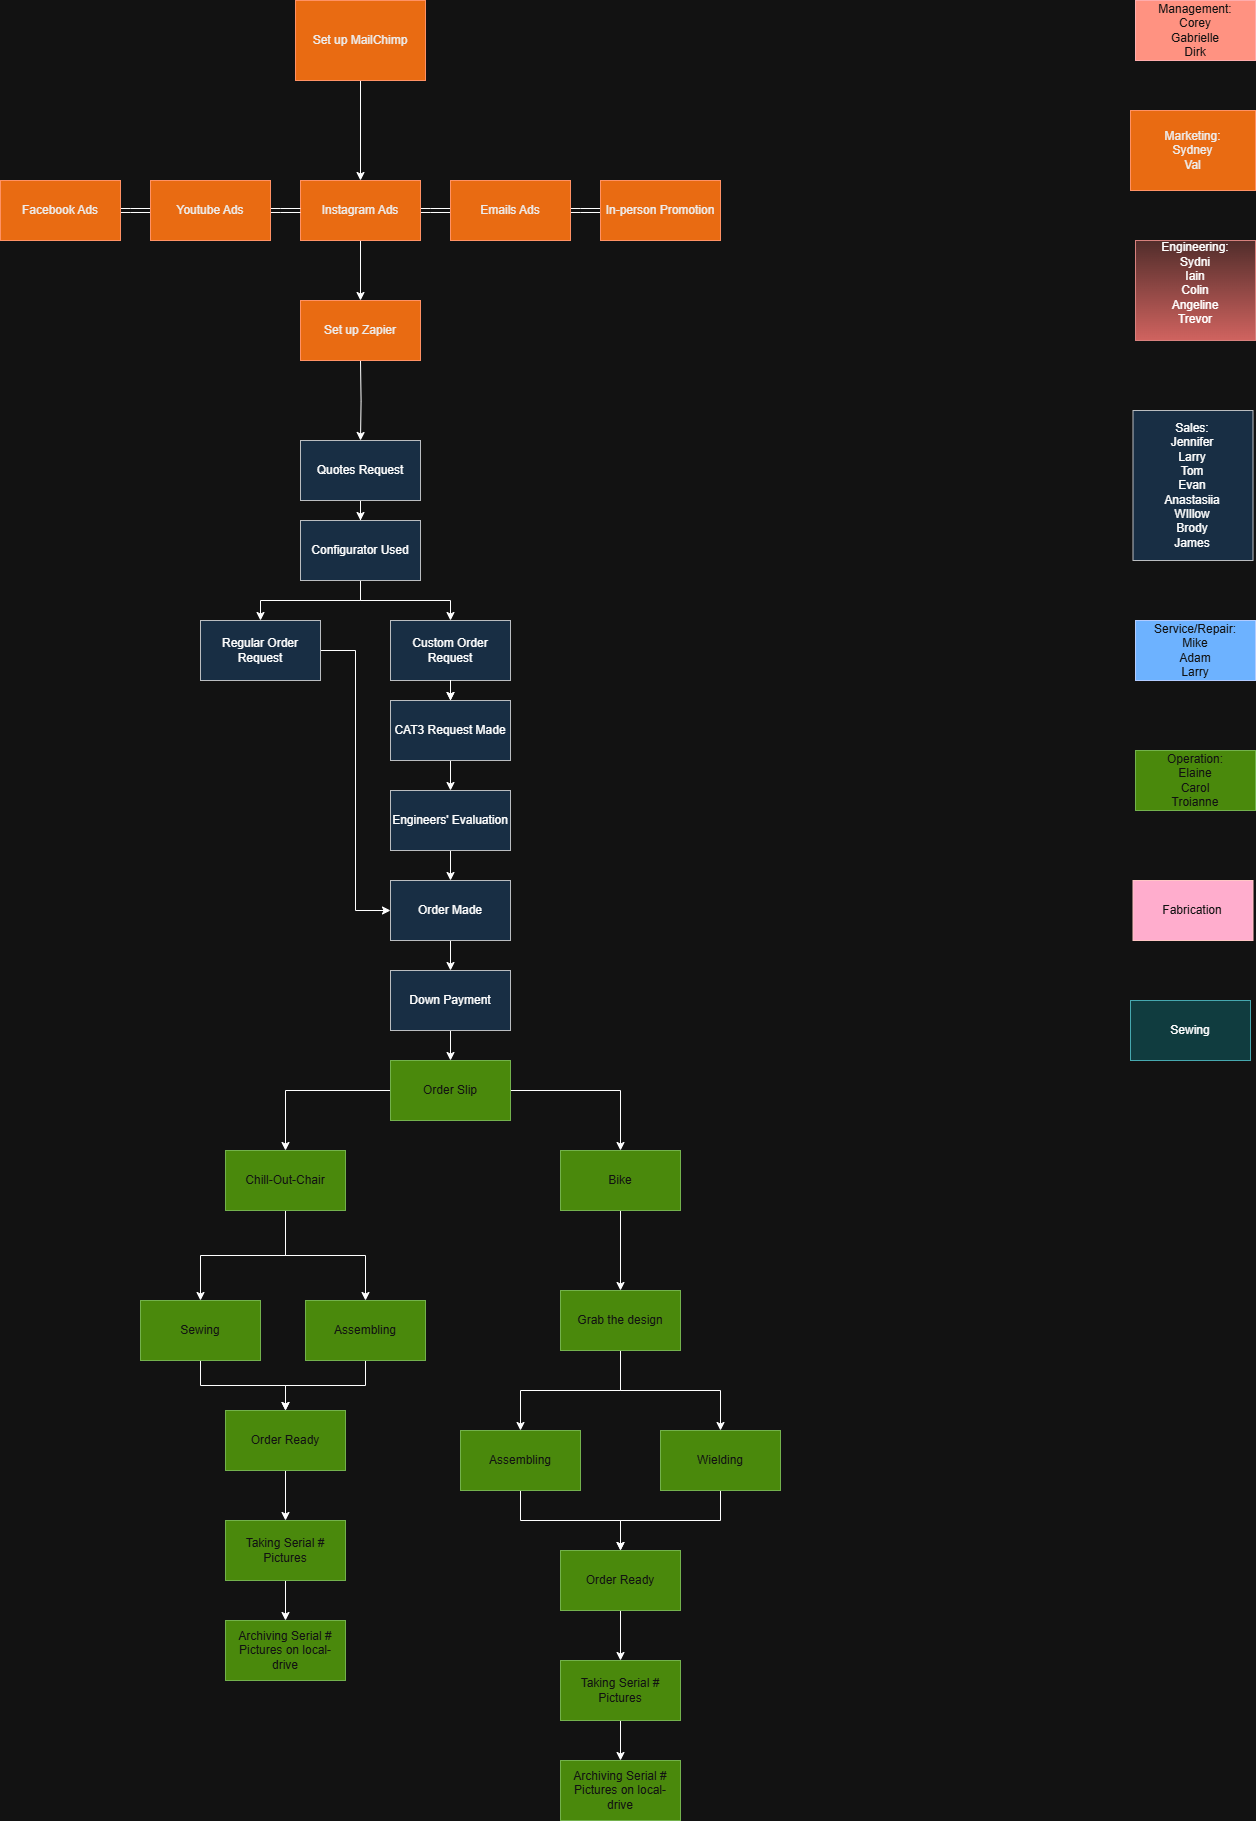

The diagram above was exported from draw.io. Its source (the exported page's mxGraphModel, read from the mxfile embedded in the PNG):
<mxGraphModel dx="2037" dy="2161" grid="1" gridSize="10" guides="1" tooltips="1" connect="1" arrows="1" fold="1" page="1" pageScale="1" pageWidth="850" pageHeight="1100" math="0" shadow="0">
  <root>
    <mxCell id="0" />
    <mxCell id="1" parent="0" />
    <mxCell id="GHYGCPifQh15sZ_tnKLO-3" value="" style="edgeStyle=orthogonalEdgeStyle;rounded=0;orthogonalLoop=1;jettySize=auto;html=1;" parent="1" source="GHYGCPifQh15sZ_tnKLO-1" target="GHYGCPifQh15sZ_tnKLO-2" edge="1">
      <mxGeometry relative="1" as="geometry" />
    </mxCell>
    <mxCell id="GHYGCPifQh15sZ_tnKLO-1" value="Quotes Request" style="rounded=0;whiteSpace=wrap;html=1;fillColor=#cce5ff;strokeColor=#36393d;" parent="1" vertex="1">
      <mxGeometry x="380" y="20" width="120" height="60" as="geometry" />
    </mxCell>
    <mxCell id="GHYGCPifQh15sZ_tnKLO-13" value="" style="edgeStyle=orthogonalEdgeStyle;rounded=0;orthogonalLoop=1;jettySize=auto;html=1;" parent="1" source="GHYGCPifQh15sZ_tnKLO-2" target="GHYGCPifQh15sZ_tnKLO-12" edge="1">
      <mxGeometry relative="1" as="geometry" />
    </mxCell>
    <mxCell id="GHYGCPifQh15sZ_tnKLO-15" value="" style="edgeStyle=orthogonalEdgeStyle;rounded=0;orthogonalLoop=1;jettySize=auto;html=1;" parent="1" source="GHYGCPifQh15sZ_tnKLO-2" target="GHYGCPifQh15sZ_tnKLO-14" edge="1">
      <mxGeometry relative="1" as="geometry" />
    </mxCell>
    <mxCell id="GHYGCPifQh15sZ_tnKLO-2" value="Configurator Used" style="rounded=0;whiteSpace=wrap;html=1;fillColor=#cce5ff;strokeColor=#36393d;" parent="1" vertex="1">
      <mxGeometry x="380" y="100" width="120" height="60" as="geometry" />
    </mxCell>
    <mxCell id="GHYGCPifQh15sZ_tnKLO-17" value="" style="edgeStyle=orthogonalEdgeStyle;rounded=0;orthogonalLoop=1;jettySize=auto;html=1;" parent="1" source="GHYGCPifQh15sZ_tnKLO-29" target="GHYGCPifQh15sZ_tnKLO-16" edge="1">
      <mxGeometry relative="1" as="geometry" />
    </mxCell>
    <mxCell id="GHYGCPifQh15sZ_tnKLO-12" value="Custom Order Request" style="rounded=0;whiteSpace=wrap;html=1;fillColor=#cce5ff;strokeColor=#36393d;" parent="1" vertex="1">
      <mxGeometry x="470" y="200" width="120" height="60" as="geometry" />
    </mxCell>
    <mxCell id="GHYGCPifQh15sZ_tnKLO-64" style="edgeStyle=orthogonalEdgeStyle;rounded=0;orthogonalLoop=1;jettySize=auto;html=1;entryX=0;entryY=0.5;entryDx=0;entryDy=0;" parent="1" source="GHYGCPifQh15sZ_tnKLO-14" target="GHYGCPifQh15sZ_tnKLO-20" edge="1">
      <mxGeometry relative="1" as="geometry" />
    </mxCell>
    <mxCell id="GHYGCPifQh15sZ_tnKLO-14" value="Regular Order Request" style="rounded=0;whiteSpace=wrap;html=1;fillColor=#cce5ff;strokeColor=#36393d;" parent="1" vertex="1">
      <mxGeometry x="280" y="200" width="120" height="60" as="geometry" />
    </mxCell>
    <mxCell id="GHYGCPifQh15sZ_tnKLO-40" value="" style="edgeStyle=orthogonalEdgeStyle;rounded=0;orthogonalLoop=1;jettySize=auto;html=1;" parent="1" source="GHYGCPifQh15sZ_tnKLO-16" target="GHYGCPifQh15sZ_tnKLO-20" edge="1">
      <mxGeometry relative="1" as="geometry" />
    </mxCell>
    <mxCell id="GHYGCPifQh15sZ_tnKLO-16" value="Engineers' Evaluation" style="rounded=0;whiteSpace=wrap;html=1;fillColor=#cce5ff;strokeColor=#36393d;" parent="1" vertex="1">
      <mxGeometry x="470" y="370" width="120" height="60" as="geometry" />
    </mxCell>
    <mxCell id="GHYGCPifQh15sZ_tnKLO-37" value="" style="edgeStyle=orthogonalEdgeStyle;rounded=0;orthogonalLoop=1;jettySize=auto;html=1;" parent="1" source="GHYGCPifQh15sZ_tnKLO-20" target="GHYGCPifQh15sZ_tnKLO-36" edge="1">
      <mxGeometry relative="1" as="geometry" />
    </mxCell>
    <mxCell id="GHYGCPifQh15sZ_tnKLO-20" value="Order Made" style="rounded=0;whiteSpace=wrap;html=1;fillColor=#cce5ff;strokeColor=#36393d;" parent="1" vertex="1">
      <mxGeometry x="470" y="460" width="120" height="60" as="geometry" />
    </mxCell>
    <mxCell id="GHYGCPifQh15sZ_tnKLO-30" value="" style="edgeStyle=orthogonalEdgeStyle;rounded=0;orthogonalLoop=1;jettySize=auto;html=1;" parent="1" source="GHYGCPifQh15sZ_tnKLO-12" target="GHYGCPifQh15sZ_tnKLO-29" edge="1">
      <mxGeometry relative="1" as="geometry">
        <mxPoint x="530" y="260" as="sourcePoint" />
        <mxPoint x="530" y="480" as="targetPoint" />
      </mxGeometry>
    </mxCell>
    <mxCell id="GHYGCPifQh15sZ_tnKLO-31" value="" style="edgeStyle=orthogonalEdgeStyle;rounded=0;orthogonalLoop=1;jettySize=auto;html=1;" parent="1" source="GHYGCPifQh15sZ_tnKLO-12" target="GHYGCPifQh15sZ_tnKLO-29" edge="1">
      <mxGeometry relative="1" as="geometry">
        <mxPoint x="530" y="260" as="sourcePoint" />
        <mxPoint x="530" y="400" as="targetPoint" />
      </mxGeometry>
    </mxCell>
    <mxCell id="GHYGCPifQh15sZ_tnKLO-29" value="CAT3 Request Made" style="rounded=0;whiteSpace=wrap;html=1;fillColor=#cce5ff;strokeColor=#36393d;" parent="1" vertex="1">
      <mxGeometry x="470" y="280" width="120" height="60" as="geometry" />
    </mxCell>
    <mxCell id="GHYGCPifQh15sZ_tnKLO-66" value="" style="edgeStyle=orthogonalEdgeStyle;rounded=0;orthogonalLoop=1;jettySize=auto;html=1;" parent="1" source="GHYGCPifQh15sZ_tnKLO-36" target="GHYGCPifQh15sZ_tnKLO-65" edge="1">
      <mxGeometry relative="1" as="geometry" />
    </mxCell>
    <mxCell id="GHYGCPifQh15sZ_tnKLO-36" value="Down Payment" style="whiteSpace=wrap;html=1;rounded=0;fillColor=#cce5ff;strokeColor=#36393d;" parent="1" vertex="1">
      <mxGeometry x="470" y="550" width="120" height="60" as="geometry" />
    </mxCell>
    <mxCell id="GHYGCPifQh15sZ_tnKLO-50" value="" style="edgeStyle=orthogonalEdgeStyle;rounded=0;orthogonalLoop=1;jettySize=auto;html=1;" parent="1" target="GHYGCPifQh15sZ_tnKLO-1" edge="1">
      <mxGeometry relative="1" as="geometry">
        <mxPoint x="440" y="-60" as="sourcePoint" />
      </mxGeometry>
    </mxCell>
    <mxCell id="GHYGCPifQh15sZ_tnKLO-52" value="" style="edgeStyle=orthogonalEdgeStyle;rounded=0;orthogonalLoop=1;jettySize=auto;html=1;shape=link;" parent="1" source="GHYGCPifQh15sZ_tnKLO-45" target="GHYGCPifQh15sZ_tnKLO-51" edge="1">
      <mxGeometry relative="1" as="geometry" />
    </mxCell>
    <mxCell id="GHYGCPifQh15sZ_tnKLO-45" value="Facebook Ads" style="rounded=0;whiteSpace=wrap;html=1;fillColor=#fa6800;fontColor=#000000;strokeColor=#C73500;" parent="1" vertex="1">
      <mxGeometry x="80" y="-240" width="120" height="60" as="geometry" />
    </mxCell>
    <mxCell id="GHYGCPifQh15sZ_tnKLO-55" value="" style="edgeStyle=orthogonalEdgeStyle;rounded=0;orthogonalLoop=1;jettySize=auto;html=1;shape=link;" parent="1" source="GHYGCPifQh15sZ_tnKLO-46" target="GHYGCPifQh15sZ_tnKLO-48" edge="1">
      <mxGeometry relative="1" as="geometry" />
    </mxCell>
    <mxCell id="GHYGCPifQh15sZ_tnKLO-63" style="edgeStyle=orthogonalEdgeStyle;rounded=0;orthogonalLoop=1;jettySize=auto;html=1;" parent="1" source="GHYGCPifQh15sZ_tnKLO-46" target="GHYGCPifQh15sZ_tnKLO-62" edge="1">
      <mxGeometry relative="1" as="geometry" />
    </mxCell>
    <mxCell id="GHYGCPifQh15sZ_tnKLO-46" value="Instagram Ads" style="whiteSpace=wrap;html=1;fillColor=#fa6800;fontColor=#000000;strokeColor=#C73500;" parent="1" vertex="1">
      <mxGeometry x="380" y="-240" width="120" height="60" as="geometry" />
    </mxCell>
    <mxCell id="GHYGCPifQh15sZ_tnKLO-56" value="" style="edgeStyle=orthogonalEdgeStyle;rounded=0;orthogonalLoop=1;jettySize=auto;html=1;shape=link;" parent="1" source="GHYGCPifQh15sZ_tnKLO-48" target="GHYGCPifQh15sZ_tnKLO-49" edge="1">
      <mxGeometry relative="1" as="geometry" />
    </mxCell>
    <mxCell id="GHYGCPifQh15sZ_tnKLO-48" value="Emails Ads" style="whiteSpace=wrap;html=1;fillColor=#fa6800;fontColor=#000000;strokeColor=#C73500;" parent="1" vertex="1">
      <mxGeometry x="530" y="-240" width="120" height="60" as="geometry" />
    </mxCell>
    <mxCell id="GHYGCPifQh15sZ_tnKLO-49" value="In-person Promotion" style="rounded=0;whiteSpace=wrap;html=1;fillColor=#fa6800;fontColor=#000000;strokeColor=#C73500;" parent="1" vertex="1">
      <mxGeometry x="680" y="-240" width="120" height="60" as="geometry" />
    </mxCell>
    <mxCell id="GHYGCPifQh15sZ_tnKLO-54" value="" style="edgeStyle=orthogonalEdgeStyle;rounded=0;orthogonalLoop=1;jettySize=auto;html=1;shape=link;" parent="1" source="GHYGCPifQh15sZ_tnKLO-51" target="GHYGCPifQh15sZ_tnKLO-46" edge="1">
      <mxGeometry relative="1" as="geometry" />
    </mxCell>
    <mxCell id="GHYGCPifQh15sZ_tnKLO-51" value="Youtube Ads" style="rounded=0;whiteSpace=wrap;html=1;fillColor=#fa6800;fontColor=#000000;strokeColor=#C73500;" parent="1" vertex="1">
      <mxGeometry x="230" y="-240" width="120" height="60" as="geometry" />
    </mxCell>
    <mxCell id="GHYGCPifQh15sZ_tnKLO-61" value="" style="edgeStyle=orthogonalEdgeStyle;rounded=0;orthogonalLoop=1;jettySize=auto;html=1;" parent="1" source="GHYGCPifQh15sZ_tnKLO-60" target="GHYGCPifQh15sZ_tnKLO-46" edge="1">
      <mxGeometry relative="1" as="geometry" />
    </mxCell>
    <mxCell id="GHYGCPifQh15sZ_tnKLO-60" value="Set up MailChimp" style="rounded=0;whiteSpace=wrap;html=1;fillColor=#fa6800;fontColor=#000000;strokeColor=#C73500;" parent="1" vertex="1">
      <mxGeometry x="375" y="-420" width="130" height="80" as="geometry" />
    </mxCell>
    <mxCell id="GHYGCPifQh15sZ_tnKLO-62" value="Set up Zapier" style="whiteSpace=wrap;html=1;fillColor=#fa6800;fontColor=#000000;strokeColor=#C73500;" parent="1" vertex="1">
      <mxGeometry x="380" y="-120" width="120" height="60" as="geometry" />
    </mxCell>
    <mxCell id="GHYGCPifQh15sZ_tnKLO-68" value="" style="edgeStyle=orthogonalEdgeStyle;rounded=0;orthogonalLoop=1;jettySize=auto;html=1;" parent="1" source="GHYGCPifQh15sZ_tnKLO-65" target="GHYGCPifQh15sZ_tnKLO-67" edge="1">
      <mxGeometry relative="1" as="geometry" />
    </mxCell>
    <mxCell id="GHYGCPifQh15sZ_tnKLO-71" value="" style="edgeStyle=orthogonalEdgeStyle;rounded=0;orthogonalLoop=1;jettySize=auto;html=1;" parent="1" source="GHYGCPifQh15sZ_tnKLO-65" target="GHYGCPifQh15sZ_tnKLO-70" edge="1">
      <mxGeometry relative="1" as="geometry" />
    </mxCell>
    <mxCell id="GHYGCPifQh15sZ_tnKLO-65" value="Order Slip" style="whiteSpace=wrap;html=1;rounded=0;fillColor=#60a917;strokeColor=#2D7600;fontColor=#ffffff;" parent="1" vertex="1">
      <mxGeometry x="470" y="640" width="120" height="60" as="geometry" />
    </mxCell>
    <mxCell id="GHYGCPifQh15sZ_tnKLO-77" value="" style="edgeStyle=orthogonalEdgeStyle;rounded=0;orthogonalLoop=1;jettySize=auto;html=1;" parent="1" source="GHYGCPifQh15sZ_tnKLO-67" target="GHYGCPifQh15sZ_tnKLO-76" edge="1">
      <mxGeometry relative="1" as="geometry" />
    </mxCell>
    <mxCell id="GHYGCPifQh15sZ_tnKLO-79" value="" style="edgeStyle=orthogonalEdgeStyle;rounded=0;orthogonalLoop=1;jettySize=auto;html=1;" parent="1" source="GHYGCPifQh15sZ_tnKLO-67" target="GHYGCPifQh15sZ_tnKLO-78" edge="1">
      <mxGeometry relative="1" as="geometry" />
    </mxCell>
    <mxCell id="GHYGCPifQh15sZ_tnKLO-67" value="Chill-Out-Chair" style="whiteSpace=wrap;html=1;rounded=0;fillColor=#60a917;strokeColor=#2D7600;fontColor=#ffffff;" parent="1" vertex="1">
      <mxGeometry x="305" y="730" width="120" height="60" as="geometry" />
    </mxCell>
    <mxCell id="GHYGCPifQh15sZ_tnKLO-73" value="" style="edgeStyle=orthogonalEdgeStyle;rounded=0;orthogonalLoop=1;jettySize=auto;html=1;" parent="1" source="GHYGCPifQh15sZ_tnKLO-70" target="GHYGCPifQh15sZ_tnKLO-72" edge="1">
      <mxGeometry relative="1" as="geometry" />
    </mxCell>
    <mxCell id="GHYGCPifQh15sZ_tnKLO-70" value="Bike" style="whiteSpace=wrap;html=1;rounded=0;fillColor=#60a917;strokeColor=#2D7600;fontColor=#ffffff;" parent="1" vertex="1">
      <mxGeometry x="640" y="730" width="120" height="60" as="geometry" />
    </mxCell>
    <mxCell id="GHYGCPifQh15sZ_tnKLO-81" value="" style="edgeStyle=orthogonalEdgeStyle;rounded=0;orthogonalLoop=1;jettySize=auto;html=1;" parent="1" source="GHYGCPifQh15sZ_tnKLO-72" target="GHYGCPifQh15sZ_tnKLO-80" edge="1">
      <mxGeometry relative="1" as="geometry" />
    </mxCell>
    <mxCell id="GHYGCPifQh15sZ_tnKLO-83" value="" style="edgeStyle=orthogonalEdgeStyle;rounded=0;orthogonalLoop=1;jettySize=auto;html=1;" parent="1" source="GHYGCPifQh15sZ_tnKLO-72" target="GHYGCPifQh15sZ_tnKLO-82" edge="1">
      <mxGeometry relative="1" as="geometry" />
    </mxCell>
    <mxCell id="GHYGCPifQh15sZ_tnKLO-72" value="Grab the design" style="whiteSpace=wrap;html=1;fillColor=#60a917;strokeColor=#2D7600;rounded=0;fontColor=#ffffff;" parent="1" vertex="1">
      <mxGeometry x="640" y="870" width="120" height="60" as="geometry" />
    </mxCell>
    <mxCell id="GHYGCPifQh15sZ_tnKLO-85" value="" style="edgeStyle=orthogonalEdgeStyle;rounded=0;orthogonalLoop=1;jettySize=auto;html=1;" parent="1" source="GHYGCPifQh15sZ_tnKLO-76" target="GHYGCPifQh15sZ_tnKLO-84" edge="1">
      <mxGeometry relative="1" as="geometry" />
    </mxCell>
    <mxCell id="GHYGCPifQh15sZ_tnKLO-76" value="Sewing" style="whiteSpace=wrap;html=1;fillColor=#60a917;strokeColor=#2D7600;rounded=0;fontColor=#ffffff;" parent="1" vertex="1">
      <mxGeometry x="220" y="880" width="120" height="60" as="geometry" />
    </mxCell>
    <mxCell id="GHYGCPifQh15sZ_tnKLO-86" value="" style="edgeStyle=orthogonalEdgeStyle;rounded=0;orthogonalLoop=1;jettySize=auto;html=1;" parent="1" source="GHYGCPifQh15sZ_tnKLO-78" target="GHYGCPifQh15sZ_tnKLO-84" edge="1">
      <mxGeometry relative="1" as="geometry" />
    </mxCell>
    <mxCell id="GHYGCPifQh15sZ_tnKLO-78" value="Assembling" style="whiteSpace=wrap;html=1;rounded=0;fillColor=#60a917;strokeColor=#2D7600;fontColor=#ffffff;" parent="1" vertex="1">
      <mxGeometry x="385" y="880" width="120" height="60" as="geometry" />
    </mxCell>
    <mxCell id="GHYGCPifQh15sZ_tnKLO-88" value="" style="edgeStyle=orthogonalEdgeStyle;rounded=0;orthogonalLoop=1;jettySize=auto;html=1;" parent="1" source="GHYGCPifQh15sZ_tnKLO-80" target="GHYGCPifQh15sZ_tnKLO-87" edge="1">
      <mxGeometry relative="1" as="geometry" />
    </mxCell>
    <mxCell id="GHYGCPifQh15sZ_tnKLO-80" value="Assembling" style="whiteSpace=wrap;html=1;fillColor=#60a917;strokeColor=#2D7600;fontColor=#ffffff;rounded=0;" parent="1" vertex="1">
      <mxGeometry x="540" y="1010" width="120" height="60" as="geometry" />
    </mxCell>
    <mxCell id="GHYGCPifQh15sZ_tnKLO-89" style="edgeStyle=orthogonalEdgeStyle;rounded=0;orthogonalLoop=1;jettySize=auto;html=1;" parent="1" source="GHYGCPifQh15sZ_tnKLO-82" target="GHYGCPifQh15sZ_tnKLO-87" edge="1">
      <mxGeometry relative="1" as="geometry" />
    </mxCell>
    <mxCell id="GHYGCPifQh15sZ_tnKLO-82" value="Wielding" style="whiteSpace=wrap;html=1;fillColor=#60a917;strokeColor=#2D7600;fontColor=#ffffff;rounded=0;" parent="1" vertex="1">
      <mxGeometry x="740" y="1010" width="120" height="60" as="geometry" />
    </mxCell>
    <mxCell id="GHYGCPifQh15sZ_tnKLO-91" value="" style="edgeStyle=orthogonalEdgeStyle;rounded=0;orthogonalLoop=1;jettySize=auto;html=1;" parent="1" source="GHYGCPifQh15sZ_tnKLO-84" target="GHYGCPifQh15sZ_tnKLO-90" edge="1">
      <mxGeometry relative="1" as="geometry" />
    </mxCell>
    <mxCell id="GHYGCPifQh15sZ_tnKLO-84" value="Order Ready" style="whiteSpace=wrap;html=1;fillColor=#60a917;strokeColor=#2D7600;fontColor=#ffffff;rounded=0;" parent="1" vertex="1">
      <mxGeometry x="305" y="990" width="120" height="60" as="geometry" />
    </mxCell>
    <mxCell id="GHYGCPifQh15sZ_tnKLO-93" style="edgeStyle=orthogonalEdgeStyle;rounded=0;orthogonalLoop=1;jettySize=auto;html=1;" parent="1" source="GHYGCPifQh15sZ_tnKLO-87" target="GHYGCPifQh15sZ_tnKLO-92" edge="1">
      <mxGeometry relative="1" as="geometry" />
    </mxCell>
    <mxCell id="GHYGCPifQh15sZ_tnKLO-87" value="Order Ready" style="whiteSpace=wrap;html=1;fillColor=#60a917;strokeColor=#2D7600;fontColor=#ffffff;rounded=0;" parent="1" vertex="1">
      <mxGeometry x="640" y="1130" width="120" height="60" as="geometry" />
    </mxCell>
    <mxCell id="GHYGCPifQh15sZ_tnKLO-95" value="" style="edgeStyle=orthogonalEdgeStyle;rounded=0;orthogonalLoop=1;jettySize=auto;html=1;" parent="1" source="GHYGCPifQh15sZ_tnKLO-90" target="GHYGCPifQh15sZ_tnKLO-94" edge="1">
      <mxGeometry relative="1" as="geometry" />
    </mxCell>
    <mxCell id="GHYGCPifQh15sZ_tnKLO-90" value="Taking Serial # Pictures" style="whiteSpace=wrap;html=1;fillColor=#60a917;strokeColor=#2D7600;fontColor=#ffffff;rounded=0;" parent="1" vertex="1">
      <mxGeometry x="305" y="1100" width="120" height="60" as="geometry" />
    </mxCell>
    <mxCell id="GHYGCPifQh15sZ_tnKLO-97" style="edgeStyle=orthogonalEdgeStyle;rounded=0;orthogonalLoop=1;jettySize=auto;html=1;" parent="1" source="GHYGCPifQh15sZ_tnKLO-92" target="GHYGCPifQh15sZ_tnKLO-96" edge="1">
      <mxGeometry relative="1" as="geometry" />
    </mxCell>
    <mxCell id="GHYGCPifQh15sZ_tnKLO-92" value="Taking Serial # Pictures" style="whiteSpace=wrap;html=1;fillColor=#60a917;strokeColor=#2D7600;fontColor=#ffffff;rounded=0;" parent="1" vertex="1">
      <mxGeometry x="640" y="1240" width="120" height="60" as="geometry" />
    </mxCell>
    <mxCell id="GHYGCPifQh15sZ_tnKLO-94" value="Archiving Serial # Pictures on local-drive" style="whiteSpace=wrap;html=1;fillColor=#60a917;strokeColor=#2D7600;fontColor=#ffffff;rounded=0;" parent="1" vertex="1">
      <mxGeometry x="305" y="1200" width="120" height="60" as="geometry" />
    </mxCell>
    <mxCell id="GHYGCPifQh15sZ_tnKLO-96" value="Archiving Serial # Pictures on local-drive" style="whiteSpace=wrap;html=1;fillColor=#60a917;strokeColor=#2D7600;fontColor=#ffffff;rounded=0;" parent="1" vertex="1">
      <mxGeometry x="640" y="1340" width="120" height="60" as="geometry" />
    </mxCell>
    <mxCell id="GHYGCPifQh15sZ_tnKLO-99" value="Marketing:&lt;div&gt;&lt;span style=&quot;background-color: transparent; color: light-dark(rgb(0, 0, 0), rgb(237, 237, 237));&quot;&gt;Sydney&lt;/span&gt;&lt;div&gt;&lt;div&gt;Val&lt;/div&gt;&lt;/div&gt;&lt;/div&gt;" style="text;html=1;align=center;verticalAlign=middle;whiteSpace=wrap;rounded=0;fillColor=#fa6800;fontColor=#000000;strokeColor=#C73500;" parent="1" vertex="1">
      <mxGeometry x="1210" y="-310" width="125" height="80" as="geometry" />
    </mxCell>
    <mxCell id="Xjn30Ic-mJEV0kmaZJ53-1" value="Sales:&lt;div&gt;Jennifer&lt;/div&gt;&lt;div&gt;Larry&lt;/div&gt;&lt;div&gt;Tom&lt;/div&gt;&lt;div&gt;Evan&lt;/div&gt;&lt;div&gt;Anastasiia&lt;/div&gt;&lt;div&gt;WIllow&lt;/div&gt;&lt;div&gt;Brody&lt;/div&gt;&lt;div&gt;James&lt;/div&gt;" style="rounded=0;whiteSpace=wrap;html=1;fillColor=#cce5ff;strokeColor=#36393d;" parent="1" vertex="1">
      <mxGeometry x="1212.5" y="-10" width="120" height="150" as="geometry" />
    </mxCell>
    <mxCell id="Xjn30Ic-mJEV0kmaZJ53-2" value="Operation:&lt;div&gt;Elaine&lt;/div&gt;&lt;div&gt;Carol&lt;/div&gt;&lt;div&gt;Troianne&lt;/div&gt;" style="rounded=0;whiteSpace=wrap;html=1;fillColor=#60a917;strokeColor=#2D7600;fontColor=#ffffff;" parent="1" vertex="1">
      <mxGeometry x="1215" y="330" width="120" height="60" as="geometry" />
    </mxCell>
    <mxCell id="Xjn30Ic-mJEV0kmaZJ53-3" value="Engineering:&lt;div&gt;Sydni&lt;/div&gt;&lt;div&gt;Iain&lt;/div&gt;&lt;div&gt;Colin&lt;/div&gt;&lt;div&gt;Angeline&lt;/div&gt;&lt;div&gt;Trevor&lt;/div&gt;&lt;div&gt;&lt;br&gt;&lt;/div&gt;" style="rounded=0;whiteSpace=wrap;html=1;fillColor=#f8cecc;strokeColor=#b85450;gradientColor=#ea6b66;" parent="1" vertex="1">
      <mxGeometry x="1215" y="-180" width="120" height="100" as="geometry" />
    </mxCell>
    <mxCell id="gww7dCVyIf61FeBQB5-1-2" value="Service/Repair:&lt;div&gt;Mike&lt;br&gt;Adam&lt;/div&gt;&lt;div&gt;Larry&lt;/div&gt;" style="rounded=0;whiteSpace=wrap;html=1;fillColor=#0050ef;strokeColor=#001DBC;fontColor=#ffffff;" vertex="1" parent="1">
      <mxGeometry x="1215" y="200" width="120" height="60" as="geometry" />
    </mxCell>
    <mxCell id="gww7dCVyIf61FeBQB5-1-3" value="Management:&lt;div&gt;Corey&lt;/div&gt;&lt;div&gt;Gabrielle&lt;/div&gt;&lt;div&gt;Dirk&lt;/div&gt;" style="rounded=0;whiteSpace=wrap;html=1;fillColor=#e51400;fontColor=#ffffff;strokeColor=#B20000;" vertex="1" parent="1">
      <mxGeometry x="1215" y="-420" width="120" height="60" as="geometry" />
    </mxCell>
    <mxCell id="gww7dCVyIf61FeBQB5-1-5" value="Fabrication" style="rounded=0;whiteSpace=wrap;html=1;fillColor=#a20025;fontColor=#ffffff;strokeColor=#6F0000;" vertex="1" parent="1">
      <mxGeometry x="1212.5" y="460" width="120" height="60" as="geometry" />
    </mxCell>
    <mxCell id="gww7dCVyIf61FeBQB5-1-6" value="Sewing" style="rounded=0;whiteSpace=wrap;html=1;fillColor=#b0e3e6;strokeColor=#0e8088;" vertex="1" parent="1">
      <mxGeometry x="1210" y="580" width="120" height="60" as="geometry" />
    </mxCell>
  </root>
</mxGraphModel>